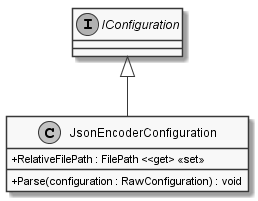

The diagram above was rendered by PlantUML. Its source (embedded in the PNG):
@startuml
skinparam monochrome true
skinparam classAttributeIconSize 0

interface IConfiguration

IConfiguration <|-- JsonEncoderConfiguration
class JsonEncoderConfiguration {
    + RelativeFilePath : FilePath <<get> <<set>>
    + Parse(configuration : RawConfiguration) : void
}

@enduml